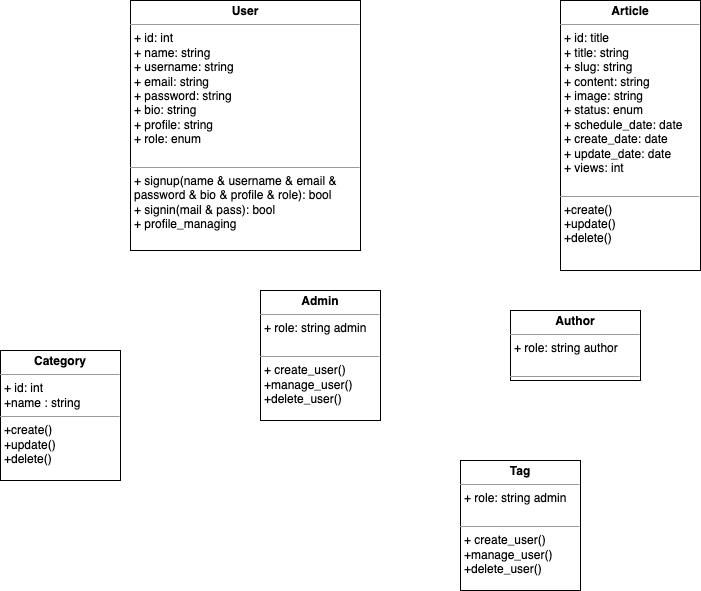

The diagram above was exported from draw.io. Its source (the exported page's mxGraphModel, read from the mxfile embedded in the PNG):
<mxGraphModel dx="601" dy="552" grid="1" gridSize="10" guides="1" tooltips="1" connect="1" arrows="1" fold="1" page="1" pageScale="1" pageWidth="850" pageHeight="1100" math="0" shadow="0">
  <root>
    <mxCell id="0" />
    <mxCell id="1" parent="0" />
    <mxCell id="80" value="&lt;p style=&quot;margin:0px;margin-top:4px;text-align:center;&quot;&gt;&lt;b&gt;User&lt;/b&gt;&lt;/p&gt;&lt;hr size=&quot;1&quot;&gt;&lt;p style=&quot;margin:0px;margin-left:4px;&quot;&gt;+ id: int&lt;/p&gt;&lt;p style=&quot;margin:0px;margin-left:4px;&quot;&gt;+ name: string&lt;br&gt;&lt;/p&gt;&lt;p style=&quot;margin: 0px 0px 0px 4px;&quot;&gt;+ username: string&lt;/p&gt;&lt;p style=&quot;margin:0px;margin-left:4px;&quot;&gt;+ email: string&lt;br&gt;&lt;/p&gt;&lt;p style=&quot;margin:0px;margin-left:4px;&quot;&gt;+ password: string&lt;br&gt;&lt;/p&gt;&lt;p style=&quot;margin:0px;margin-left:4px;&quot;&gt;+ bio: string&lt;br&gt;&lt;/p&gt;&lt;p style=&quot;margin:0px;margin-left:4px;&quot;&gt;&lt;span style=&quot;background-color: initial;&quot;&gt;+ profile: string&lt;/span&gt;&lt;br&gt;&lt;/p&gt;&lt;p style=&quot;margin:0px;margin-left:4px;&quot;&gt;+ role: enum&lt;br&gt;&lt;/p&gt;&lt;p style=&quot;margin:0px;margin-left:4px;&quot;&gt;&lt;br&gt;&lt;/p&gt;&lt;hr size=&quot;1&quot;&gt;&lt;p style=&quot;margin:0px;margin-left:4px;&quot;&gt;+ signup(name &amp;amp; username &amp;amp; email &amp;amp;&lt;/p&gt;&lt;p style=&quot;margin:0px;margin-left:4px;&quot;&gt;password &amp;amp; bio &amp;amp; profile &amp;amp; role): bool&lt;br&gt;&lt;/p&gt;&lt;p style=&quot;margin:0px;margin-left:4px;&quot;&gt;+ signin(mail &amp;amp; pass): bool&lt;/p&gt;&lt;p style=&quot;margin:0px;margin-left:4px;&quot;&gt;+ profile_managing&lt;/p&gt;&lt;p style=&quot;margin:0px;margin-left:4px;&quot;&gt;&lt;br&gt;&lt;/p&gt;" style="verticalAlign=top;align=left;overflow=fill;fontSize=12;fontFamily=Helvetica;html=1;" parent="1" vertex="1">
      <mxGeometry x="220" y="40" width="230" height="250" as="geometry" />
    </mxCell>
    <mxCell id="81" value="&lt;p style=&quot;margin:0px;margin-top:4px;text-align:center;&quot;&gt;&lt;b&gt;Admin&lt;/b&gt;&lt;/p&gt;&lt;hr size=&quot;1&quot;&gt;&lt;p style=&quot;margin:0px;margin-left:4px;&quot;&gt;&lt;span style=&quot;background-color: initial;&quot;&gt;+ role: string admin&lt;/span&gt;&lt;br&gt;&lt;/p&gt;&lt;p style=&quot;margin:0px;margin-left:4px;&quot;&gt;&lt;br&gt;&lt;/p&gt;&lt;hr size=&quot;1&quot;&gt;&lt;p style=&quot;margin:0px;margin-left:4px;&quot;&gt;+ create_user()&lt;/p&gt;&lt;p style=&quot;margin:0px;margin-left:4px;&quot;&gt;+manage_user()&lt;/p&gt;&lt;p style=&quot;margin:0px;margin-left:4px;&quot;&gt;+delete_user()&lt;/p&gt;" style="verticalAlign=top;align=left;overflow=fill;fontSize=12;fontFamily=Helvetica;html=1;" parent="1" vertex="1">
      <mxGeometry x="350" y="330" width="120" height="130" as="geometry" />
    </mxCell>
    <mxCell id="95" value="&lt;p style=&quot;margin:0px;margin-top:4px;text-align:center;&quot;&gt;&lt;b&gt;Author&lt;/b&gt;&lt;/p&gt;&lt;hr size=&quot;1&quot;&gt;&lt;p style=&quot;margin:0px;margin-left:4px;&quot;&gt;&lt;span style=&quot;background-color: initial;&quot;&gt;+ role: string author&lt;/span&gt;&lt;br&gt;&lt;/p&gt;&lt;p style=&quot;margin:0px;margin-left:4px;&quot;&gt;&lt;br&gt;&lt;/p&gt;&lt;hr size=&quot;1&quot;&gt;&lt;p style=&quot;margin:0px;margin-left:4px;&quot;&gt;&lt;br&gt;&lt;/p&gt;" style="verticalAlign=top;align=left;overflow=fill;fontSize=12;fontFamily=Helvetica;html=1;" parent="1" vertex="1">
      <mxGeometry x="600" y="350" width="130" height="70" as="geometry" />
    </mxCell>
    <mxCell id="97" value="&lt;p style=&quot;margin:0px;margin-top:4px;text-align:center;&quot;&gt;&lt;b&gt;Category&lt;/b&gt;&lt;/p&gt;&lt;hr size=&quot;1&quot;&gt;&lt;p style=&quot;margin:0px;margin-left:4px;&quot;&gt;&lt;span style=&quot;background-color: initial;&quot;&gt;+ id: int&lt;/span&gt;&lt;br&gt;&lt;/p&gt;&lt;p style=&quot;margin:0px;margin-left:4px;&quot;&gt;+name : string&lt;/p&gt;&lt;hr size=&quot;1&quot;&gt;&lt;p style=&quot;margin:0px;margin-left:4px;&quot;&gt;+create()&lt;/p&gt;&lt;p style=&quot;margin:0px;margin-left:4px;&quot;&gt;+update()&lt;/p&gt;&lt;p style=&quot;margin:0px;margin-left:4px;&quot;&gt;+delete()&lt;/p&gt;" style="verticalAlign=top;align=left;overflow=fill;fontSize=12;fontFamily=Helvetica;html=1;" parent="1" vertex="1">
      <mxGeometry x="90" y="390" width="120" height="130" as="geometry" />
    </mxCell>
    <mxCell id="98" value="&lt;p style=&quot;margin:0px;margin-top:4px;text-align:center;&quot;&gt;&lt;b&gt;Article&lt;/b&gt;&lt;/p&gt;&lt;hr size=&quot;1&quot;&gt;&lt;p style=&quot;margin:0px;margin-left:4px;&quot;&gt;+ id: title&lt;/p&gt;&lt;p style=&quot;margin:0px;margin-left:4px;&quot;&gt;+ title: string&lt;br&gt;&lt;/p&gt;&lt;p style=&quot;margin: 0px 0px 0px 4px;&quot;&gt;+ slug: string&lt;/p&gt;&lt;p style=&quot;margin:0px;margin-left:4px;&quot;&gt;+ content: string&lt;br&gt;&lt;/p&gt;&lt;p style=&quot;margin:0px;margin-left:4px;&quot;&gt;+ image: string&lt;br&gt;&lt;/p&gt;&lt;p style=&quot;margin:0px;margin-left:4px;&quot;&gt;+ status: enum&lt;br&gt;&lt;/p&gt;&lt;p style=&quot;margin:0px;margin-left:4px;&quot;&gt;&lt;span style=&quot;background-color: initial;&quot;&gt;+ schedule_date: date&lt;/span&gt;&lt;br&gt;&lt;/p&gt;&lt;p style=&quot;margin:0px;margin-left:4px;&quot;&gt;+ create_date: date&lt;span style=&quot;background-color: initial;&quot;&gt;&lt;br&gt;&lt;/span&gt;&lt;/p&gt;&lt;p style=&quot;margin:0px;margin-left:4px;&quot;&gt;+ update_date: date&lt;br&gt;&lt;/p&gt;&lt;p style=&quot;margin:0px;margin-left:4px;&quot;&gt;+ views: int&lt;br&gt;&lt;/p&gt;&lt;p style=&quot;margin:0px;margin-left:4px;&quot;&gt;&lt;br&gt;&lt;/p&gt;&lt;hr size=&quot;1&quot;&gt;&lt;p style=&quot;margin:0px;margin-left:4px;&quot;&gt;+create()&lt;/p&gt;&lt;p style=&quot;margin: 0px 0px 0px 4px;&quot;&gt;+update()&lt;/p&gt;&lt;p style=&quot;margin: 0px 0px 0px 4px;&quot;&gt;+delete()&lt;/p&gt;" style="verticalAlign=top;align=left;overflow=fill;fontSize=12;fontFamily=Helvetica;html=1;" parent="1" vertex="1">
      <mxGeometry x="650" y="40" width="140" height="270" as="geometry" />
    </mxCell>
    <mxCell id="99" value="&lt;p style=&quot;margin:0px;margin-top:4px;text-align:center;&quot;&gt;&lt;b&gt;Tag&lt;/b&gt;&lt;/p&gt;&lt;hr size=&quot;1&quot;&gt;&lt;p style=&quot;margin:0px;margin-left:4px;&quot;&gt;&lt;span style=&quot;background-color: initial;&quot;&gt;+ role: string admin&lt;/span&gt;&lt;br&gt;&lt;/p&gt;&lt;p style=&quot;margin:0px;margin-left:4px;&quot;&gt;&lt;br&gt;&lt;/p&gt;&lt;hr size=&quot;1&quot;&gt;&lt;p style=&quot;margin:0px;margin-left:4px;&quot;&gt;+ create_user()&lt;/p&gt;&lt;p style=&quot;margin:0px;margin-left:4px;&quot;&gt;+manage_user()&lt;/p&gt;&lt;p style=&quot;margin:0px;margin-left:4px;&quot;&gt;+delete_user()&lt;/p&gt;" style="verticalAlign=top;align=left;overflow=fill;fontSize=12;fontFamily=Helvetica;html=1;" parent="1" vertex="1">
      <mxGeometry x="550" y="500" width="120" height="130" as="geometry" />
    </mxCell>
  </root>
</mxGraphModel>